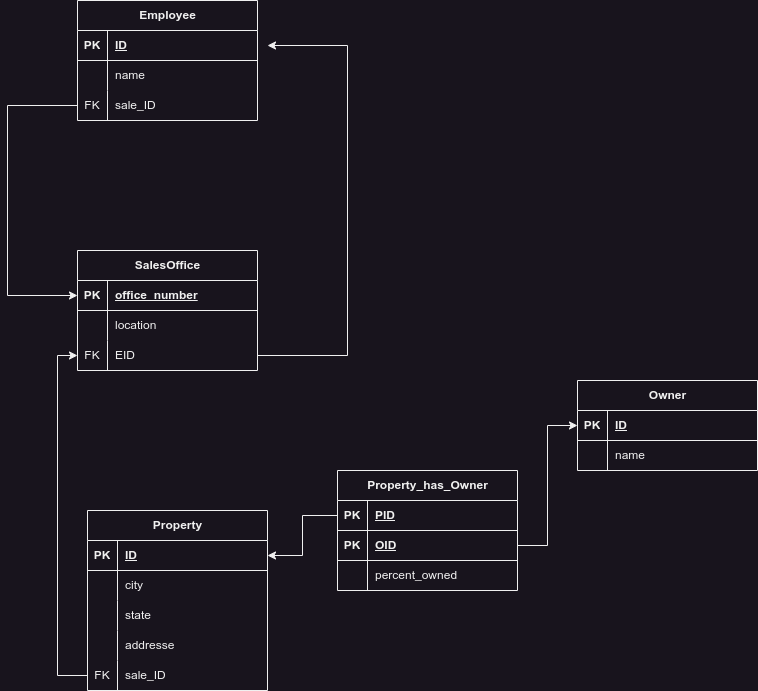

The diagram above was exported from draw.io. Its source (the exported page's mxGraphModel, read from the mxfile embedded in the PNG):
<mxGraphModel dx="1434" dy="843" grid="1" gridSize="10" guides="1" tooltips="1" connect="1" arrows="1" fold="1" page="1" pageScale="1" pageWidth="850" pageHeight="1100" math="0" shadow="0">
  <root>
    <mxCell id="0" />
    <mxCell id="1" parent="0" />
    <mxCell id="Ud8qKkIFHjp8IoIit6Eh-1" value="SalesOffice" style="shape=table;startSize=30;container=1;collapsible=1;childLayout=tableLayout;fixedRows=1;rowLines=0;fontStyle=1;align=center;resizeLast=1;html=1;" vertex="1" parent="1">
      <mxGeometry x="150" y="340" width="180" height="120" as="geometry" />
    </mxCell>
    <mxCell id="Ud8qKkIFHjp8IoIit6Eh-2" value="" style="shape=tableRow;horizontal=0;startSize=0;swimlaneHead=0;swimlaneBody=0;fillColor=none;collapsible=0;dropTarget=0;points=[[0,0.5],[1,0.5]];portConstraint=eastwest;top=0;left=0;right=0;bottom=1;" vertex="1" parent="Ud8qKkIFHjp8IoIit6Eh-1">
      <mxGeometry y="30" width="180" height="30" as="geometry" />
    </mxCell>
    <mxCell id="Ud8qKkIFHjp8IoIit6Eh-3" value="PK" style="shape=partialRectangle;connectable=0;fillColor=none;top=0;left=0;bottom=0;right=0;fontStyle=1;overflow=hidden;whiteSpace=wrap;html=1;" vertex="1" parent="Ud8qKkIFHjp8IoIit6Eh-2">
      <mxGeometry width="30" height="30" as="geometry">
        <mxRectangle width="30" height="30" as="alternateBounds" />
      </mxGeometry>
    </mxCell>
    <mxCell id="Ud8qKkIFHjp8IoIit6Eh-4" value="office_number" style="shape=partialRectangle;connectable=0;fillColor=none;top=0;left=0;bottom=0;right=0;align=left;spacingLeft=6;fontStyle=5;overflow=hidden;whiteSpace=wrap;html=1;" vertex="1" parent="Ud8qKkIFHjp8IoIit6Eh-2">
      <mxGeometry x="30" width="150" height="30" as="geometry">
        <mxRectangle width="150" height="30" as="alternateBounds" />
      </mxGeometry>
    </mxCell>
    <mxCell id="Ud8qKkIFHjp8IoIit6Eh-5" value="" style="shape=tableRow;horizontal=0;startSize=0;swimlaneHead=0;swimlaneBody=0;fillColor=none;collapsible=0;dropTarget=0;points=[[0,0.5],[1,0.5]];portConstraint=eastwest;top=0;left=0;right=0;bottom=0;" vertex="1" parent="Ud8qKkIFHjp8IoIit6Eh-1">
      <mxGeometry y="60" width="180" height="30" as="geometry" />
    </mxCell>
    <mxCell id="Ud8qKkIFHjp8IoIit6Eh-6" value="" style="shape=partialRectangle;connectable=0;fillColor=none;top=0;left=0;bottom=0;right=0;editable=1;overflow=hidden;whiteSpace=wrap;html=1;" vertex="1" parent="Ud8qKkIFHjp8IoIit6Eh-5">
      <mxGeometry width="30" height="30" as="geometry">
        <mxRectangle width="30" height="30" as="alternateBounds" />
      </mxGeometry>
    </mxCell>
    <mxCell id="Ud8qKkIFHjp8IoIit6Eh-7" value="location" style="shape=partialRectangle;connectable=0;fillColor=none;top=0;left=0;bottom=0;right=0;align=left;spacingLeft=6;overflow=hidden;whiteSpace=wrap;html=1;" vertex="1" parent="Ud8qKkIFHjp8IoIit6Eh-5">
      <mxGeometry x="30" width="150" height="30" as="geometry">
        <mxRectangle width="150" height="30" as="alternateBounds" />
      </mxGeometry>
    </mxCell>
    <mxCell id="Ud8qKkIFHjp8IoIit6Eh-53" value="" style="shape=tableRow;horizontal=0;startSize=0;swimlaneHead=0;swimlaneBody=0;fillColor=none;collapsible=0;dropTarget=0;points=[[0,0.5],[1,0.5]];portConstraint=eastwest;top=0;left=0;right=0;bottom=0;" vertex="1" parent="Ud8qKkIFHjp8IoIit6Eh-1">
      <mxGeometry y="90" width="180" height="30" as="geometry" />
    </mxCell>
    <mxCell id="Ud8qKkIFHjp8IoIit6Eh-54" value="FK" style="shape=partialRectangle;connectable=0;fillColor=none;top=0;left=0;bottom=0;right=0;editable=1;overflow=hidden;whiteSpace=wrap;html=1;" vertex="1" parent="Ud8qKkIFHjp8IoIit6Eh-53">
      <mxGeometry width="30" height="30" as="geometry">
        <mxRectangle width="30" height="30" as="alternateBounds" />
      </mxGeometry>
    </mxCell>
    <mxCell id="Ud8qKkIFHjp8IoIit6Eh-55" value="EID" style="shape=partialRectangle;connectable=0;fillColor=none;top=0;left=0;bottom=0;right=0;align=left;spacingLeft=6;overflow=hidden;whiteSpace=wrap;html=1;" vertex="1" parent="Ud8qKkIFHjp8IoIit6Eh-53">
      <mxGeometry x="30" width="150" height="30" as="geometry">
        <mxRectangle width="150" height="30" as="alternateBounds" />
      </mxGeometry>
    </mxCell>
    <mxCell id="Ud8qKkIFHjp8IoIit6Eh-14" value="Employee" style="shape=table;startSize=30;container=1;collapsible=1;childLayout=tableLayout;fixedRows=1;rowLines=0;fontStyle=1;align=center;resizeLast=1;html=1;" vertex="1" parent="1">
      <mxGeometry x="150" y="90" width="180" height="120" as="geometry" />
    </mxCell>
    <mxCell id="Ud8qKkIFHjp8IoIit6Eh-15" value="" style="shape=tableRow;horizontal=0;startSize=0;swimlaneHead=0;swimlaneBody=0;fillColor=none;collapsible=0;dropTarget=0;points=[[0,0.5],[1,0.5]];portConstraint=eastwest;top=0;left=0;right=0;bottom=1;" vertex="1" parent="Ud8qKkIFHjp8IoIit6Eh-14">
      <mxGeometry y="30" width="180" height="30" as="geometry" />
    </mxCell>
    <mxCell id="Ud8qKkIFHjp8IoIit6Eh-16" value="PK" style="shape=partialRectangle;connectable=0;fillColor=none;top=0;left=0;bottom=0;right=0;fontStyle=1;overflow=hidden;whiteSpace=wrap;html=1;" vertex="1" parent="Ud8qKkIFHjp8IoIit6Eh-15">
      <mxGeometry width="30" height="30" as="geometry">
        <mxRectangle width="30" height="30" as="alternateBounds" />
      </mxGeometry>
    </mxCell>
    <mxCell id="Ud8qKkIFHjp8IoIit6Eh-17" value="ID" style="shape=partialRectangle;connectable=0;fillColor=none;top=0;left=0;bottom=0;right=0;align=left;spacingLeft=6;fontStyle=5;overflow=hidden;whiteSpace=wrap;html=1;" vertex="1" parent="Ud8qKkIFHjp8IoIit6Eh-15">
      <mxGeometry x="30" width="150" height="30" as="geometry">
        <mxRectangle width="150" height="30" as="alternateBounds" />
      </mxGeometry>
    </mxCell>
    <mxCell id="Ud8qKkIFHjp8IoIit6Eh-18" value="" style="shape=tableRow;horizontal=0;startSize=0;swimlaneHead=0;swimlaneBody=0;fillColor=none;collapsible=0;dropTarget=0;points=[[0,0.5],[1,0.5]];portConstraint=eastwest;top=0;left=0;right=0;bottom=0;" vertex="1" parent="Ud8qKkIFHjp8IoIit6Eh-14">
      <mxGeometry y="60" width="180" height="30" as="geometry" />
    </mxCell>
    <mxCell id="Ud8qKkIFHjp8IoIit6Eh-19" value="" style="shape=partialRectangle;connectable=0;fillColor=none;top=0;left=0;bottom=0;right=0;editable=1;overflow=hidden;whiteSpace=wrap;html=1;" vertex="1" parent="Ud8qKkIFHjp8IoIit6Eh-18">
      <mxGeometry width="30" height="30" as="geometry">
        <mxRectangle width="30" height="30" as="alternateBounds" />
      </mxGeometry>
    </mxCell>
    <mxCell id="Ud8qKkIFHjp8IoIit6Eh-20" value="name" style="shape=partialRectangle;connectable=0;fillColor=none;top=0;left=0;bottom=0;right=0;align=left;spacingLeft=6;overflow=hidden;whiteSpace=wrap;html=1;" vertex="1" parent="Ud8qKkIFHjp8IoIit6Eh-18">
      <mxGeometry x="30" width="150" height="30" as="geometry">
        <mxRectangle width="150" height="30" as="alternateBounds" />
      </mxGeometry>
    </mxCell>
    <mxCell id="Ud8qKkIFHjp8IoIit6Eh-57" value="" style="shape=tableRow;horizontal=0;startSize=0;swimlaneHead=0;swimlaneBody=0;fillColor=none;collapsible=0;dropTarget=0;points=[[0,0.5],[1,0.5]];portConstraint=eastwest;top=0;left=0;right=0;bottom=0;" vertex="1" parent="Ud8qKkIFHjp8IoIit6Eh-14">
      <mxGeometry y="90" width="180" height="30" as="geometry" />
    </mxCell>
    <mxCell id="Ud8qKkIFHjp8IoIit6Eh-58" value="FK" style="shape=partialRectangle;connectable=0;fillColor=none;top=0;left=0;bottom=0;right=0;editable=1;overflow=hidden;whiteSpace=wrap;html=1;" vertex="1" parent="Ud8qKkIFHjp8IoIit6Eh-57">
      <mxGeometry width="30" height="30" as="geometry">
        <mxRectangle width="30" height="30" as="alternateBounds" />
      </mxGeometry>
    </mxCell>
    <mxCell id="Ud8qKkIFHjp8IoIit6Eh-59" value="sale_ID" style="shape=partialRectangle;connectable=0;fillColor=none;top=0;left=0;bottom=0;right=0;align=left;spacingLeft=6;overflow=hidden;whiteSpace=wrap;html=1;" vertex="1" parent="Ud8qKkIFHjp8IoIit6Eh-57">
      <mxGeometry x="30" width="150" height="30" as="geometry">
        <mxRectangle width="150" height="30" as="alternateBounds" />
      </mxGeometry>
    </mxCell>
    <mxCell id="Ud8qKkIFHjp8IoIit6Eh-27" value="Property" style="shape=table;startSize=30;container=1;collapsible=1;childLayout=tableLayout;fixedRows=1;rowLines=0;fontStyle=1;align=center;resizeLast=1;html=1;" vertex="1" parent="1">
      <mxGeometry x="160" y="600" width="180" height="180" as="geometry" />
    </mxCell>
    <mxCell id="Ud8qKkIFHjp8IoIit6Eh-28" value="" style="shape=tableRow;horizontal=0;startSize=0;swimlaneHead=0;swimlaneBody=0;fillColor=none;collapsible=0;dropTarget=0;points=[[0,0.5],[1,0.5]];portConstraint=eastwest;top=0;left=0;right=0;bottom=1;" vertex="1" parent="Ud8qKkIFHjp8IoIit6Eh-27">
      <mxGeometry y="30" width="180" height="30" as="geometry" />
    </mxCell>
    <mxCell id="Ud8qKkIFHjp8IoIit6Eh-29" value="PK" style="shape=partialRectangle;connectable=0;fillColor=none;top=0;left=0;bottom=0;right=0;fontStyle=1;overflow=hidden;whiteSpace=wrap;html=1;" vertex="1" parent="Ud8qKkIFHjp8IoIit6Eh-28">
      <mxGeometry width="30" height="30" as="geometry">
        <mxRectangle width="30" height="30" as="alternateBounds" />
      </mxGeometry>
    </mxCell>
    <mxCell id="Ud8qKkIFHjp8IoIit6Eh-30" value="ID" style="shape=partialRectangle;connectable=0;fillColor=none;top=0;left=0;bottom=0;right=0;align=left;spacingLeft=6;fontStyle=5;overflow=hidden;whiteSpace=wrap;html=1;" vertex="1" parent="Ud8qKkIFHjp8IoIit6Eh-28">
      <mxGeometry x="30" width="150" height="30" as="geometry">
        <mxRectangle width="150" height="30" as="alternateBounds" />
      </mxGeometry>
    </mxCell>
    <mxCell id="Ud8qKkIFHjp8IoIit6Eh-31" value="" style="shape=tableRow;horizontal=0;startSize=0;swimlaneHead=0;swimlaneBody=0;fillColor=none;collapsible=0;dropTarget=0;points=[[0,0.5],[1,0.5]];portConstraint=eastwest;top=0;left=0;right=0;bottom=0;" vertex="1" parent="Ud8qKkIFHjp8IoIit6Eh-27">
      <mxGeometry y="60" width="180" height="30" as="geometry" />
    </mxCell>
    <mxCell id="Ud8qKkIFHjp8IoIit6Eh-32" value="" style="shape=partialRectangle;connectable=0;fillColor=none;top=0;left=0;bottom=0;right=0;editable=1;overflow=hidden;whiteSpace=wrap;html=1;" vertex="1" parent="Ud8qKkIFHjp8IoIit6Eh-31">
      <mxGeometry width="30" height="30" as="geometry">
        <mxRectangle width="30" height="30" as="alternateBounds" />
      </mxGeometry>
    </mxCell>
    <mxCell id="Ud8qKkIFHjp8IoIit6Eh-33" value="city" style="shape=partialRectangle;connectable=0;fillColor=none;top=0;left=0;bottom=0;right=0;align=left;spacingLeft=6;overflow=hidden;whiteSpace=wrap;html=1;" vertex="1" parent="Ud8qKkIFHjp8IoIit6Eh-31">
      <mxGeometry x="30" width="150" height="30" as="geometry">
        <mxRectangle width="150" height="30" as="alternateBounds" />
      </mxGeometry>
    </mxCell>
    <mxCell id="Ud8qKkIFHjp8IoIit6Eh-34" value="" style="shape=tableRow;horizontal=0;startSize=0;swimlaneHead=0;swimlaneBody=0;fillColor=none;collapsible=0;dropTarget=0;points=[[0,0.5],[1,0.5]];portConstraint=eastwest;top=0;left=0;right=0;bottom=0;" vertex="1" parent="Ud8qKkIFHjp8IoIit6Eh-27">
      <mxGeometry y="90" width="180" height="30" as="geometry" />
    </mxCell>
    <mxCell id="Ud8qKkIFHjp8IoIit6Eh-35" value="" style="shape=partialRectangle;connectable=0;fillColor=none;top=0;left=0;bottom=0;right=0;editable=1;overflow=hidden;whiteSpace=wrap;html=1;" vertex="1" parent="Ud8qKkIFHjp8IoIit6Eh-34">
      <mxGeometry width="30" height="30" as="geometry">
        <mxRectangle width="30" height="30" as="alternateBounds" />
      </mxGeometry>
    </mxCell>
    <mxCell id="Ud8qKkIFHjp8IoIit6Eh-36" value="state" style="shape=partialRectangle;connectable=0;fillColor=none;top=0;left=0;bottom=0;right=0;align=left;spacingLeft=6;overflow=hidden;whiteSpace=wrap;html=1;" vertex="1" parent="Ud8qKkIFHjp8IoIit6Eh-34">
      <mxGeometry x="30" width="150" height="30" as="geometry">
        <mxRectangle width="150" height="30" as="alternateBounds" />
      </mxGeometry>
    </mxCell>
    <mxCell id="Ud8qKkIFHjp8IoIit6Eh-37" value="" style="shape=tableRow;horizontal=0;startSize=0;swimlaneHead=0;swimlaneBody=0;fillColor=none;collapsible=0;dropTarget=0;points=[[0,0.5],[1,0.5]];portConstraint=eastwest;top=0;left=0;right=0;bottom=0;" vertex="1" parent="Ud8qKkIFHjp8IoIit6Eh-27">
      <mxGeometry y="120" width="180" height="30" as="geometry" />
    </mxCell>
    <mxCell id="Ud8qKkIFHjp8IoIit6Eh-38" value="" style="shape=partialRectangle;connectable=0;fillColor=none;top=0;left=0;bottom=0;right=0;editable=1;overflow=hidden;whiteSpace=wrap;html=1;" vertex="1" parent="Ud8qKkIFHjp8IoIit6Eh-37">
      <mxGeometry width="30" height="30" as="geometry">
        <mxRectangle width="30" height="30" as="alternateBounds" />
      </mxGeometry>
    </mxCell>
    <mxCell id="Ud8qKkIFHjp8IoIit6Eh-39" value="addresse" style="shape=partialRectangle;connectable=0;fillColor=none;top=0;left=0;bottom=0;right=0;align=left;spacingLeft=6;overflow=hidden;whiteSpace=wrap;html=1;" vertex="1" parent="Ud8qKkIFHjp8IoIit6Eh-37">
      <mxGeometry x="30" width="150" height="30" as="geometry">
        <mxRectangle width="150" height="30" as="alternateBounds" />
      </mxGeometry>
    </mxCell>
    <mxCell id="Ud8qKkIFHjp8IoIit6Eh-61" value="" style="shape=tableRow;horizontal=0;startSize=0;swimlaneHead=0;swimlaneBody=0;fillColor=none;collapsible=0;dropTarget=0;points=[[0,0.5],[1,0.5]];portConstraint=eastwest;top=0;left=0;right=0;bottom=0;" vertex="1" parent="Ud8qKkIFHjp8IoIit6Eh-27">
      <mxGeometry y="150" width="180" height="30" as="geometry" />
    </mxCell>
    <mxCell id="Ud8qKkIFHjp8IoIit6Eh-62" value="FK" style="shape=partialRectangle;connectable=0;fillColor=none;top=0;left=0;bottom=0;right=0;editable=1;overflow=hidden;whiteSpace=wrap;html=1;" vertex="1" parent="Ud8qKkIFHjp8IoIit6Eh-61">
      <mxGeometry width="30" height="30" as="geometry">
        <mxRectangle width="30" height="30" as="alternateBounds" />
      </mxGeometry>
    </mxCell>
    <mxCell id="Ud8qKkIFHjp8IoIit6Eh-63" value="sale_ID" style="shape=partialRectangle;connectable=0;fillColor=none;top=0;left=0;bottom=0;right=0;align=left;spacingLeft=6;overflow=hidden;whiteSpace=wrap;html=1;" vertex="1" parent="Ud8qKkIFHjp8IoIit6Eh-61">
      <mxGeometry x="30" width="150" height="30" as="geometry">
        <mxRectangle width="150" height="30" as="alternateBounds" />
      </mxGeometry>
    </mxCell>
    <mxCell id="Ud8qKkIFHjp8IoIit6Eh-40" value="Owner" style="shape=table;startSize=30;container=1;collapsible=1;childLayout=tableLayout;fixedRows=1;rowLines=0;fontStyle=1;align=center;resizeLast=1;html=1;" vertex="1" parent="1">
      <mxGeometry x="650" y="470" width="180" height="90" as="geometry" />
    </mxCell>
    <mxCell id="Ud8qKkIFHjp8IoIit6Eh-41" value="" style="shape=tableRow;horizontal=0;startSize=0;swimlaneHead=0;swimlaneBody=0;fillColor=none;collapsible=0;dropTarget=0;points=[[0,0.5],[1,0.5]];portConstraint=eastwest;top=0;left=0;right=0;bottom=1;" vertex="1" parent="Ud8qKkIFHjp8IoIit6Eh-40">
      <mxGeometry y="30" width="180" height="30" as="geometry" />
    </mxCell>
    <mxCell id="Ud8qKkIFHjp8IoIit6Eh-42" value="PK" style="shape=partialRectangle;connectable=0;fillColor=none;top=0;left=0;bottom=0;right=0;fontStyle=1;overflow=hidden;whiteSpace=wrap;html=1;" vertex="1" parent="Ud8qKkIFHjp8IoIit6Eh-41">
      <mxGeometry width="30" height="30" as="geometry">
        <mxRectangle width="30" height="30" as="alternateBounds" />
      </mxGeometry>
    </mxCell>
    <mxCell id="Ud8qKkIFHjp8IoIit6Eh-43" value="ID" style="shape=partialRectangle;connectable=0;fillColor=none;top=0;left=0;bottom=0;right=0;align=left;spacingLeft=6;fontStyle=5;overflow=hidden;whiteSpace=wrap;html=1;" vertex="1" parent="Ud8qKkIFHjp8IoIit6Eh-41">
      <mxGeometry x="30" width="150" height="30" as="geometry">
        <mxRectangle width="150" height="30" as="alternateBounds" />
      </mxGeometry>
    </mxCell>
    <mxCell id="Ud8qKkIFHjp8IoIit6Eh-44" value="" style="shape=tableRow;horizontal=0;startSize=0;swimlaneHead=0;swimlaneBody=0;fillColor=none;collapsible=0;dropTarget=0;points=[[0,0.5],[1,0.5]];portConstraint=eastwest;top=0;left=0;right=0;bottom=0;" vertex="1" parent="Ud8qKkIFHjp8IoIit6Eh-40">
      <mxGeometry y="60" width="180" height="30" as="geometry" />
    </mxCell>
    <mxCell id="Ud8qKkIFHjp8IoIit6Eh-45" value="" style="shape=partialRectangle;connectable=0;fillColor=none;top=0;left=0;bottom=0;right=0;editable=1;overflow=hidden;whiteSpace=wrap;html=1;" vertex="1" parent="Ud8qKkIFHjp8IoIit6Eh-44">
      <mxGeometry width="30" height="30" as="geometry">
        <mxRectangle width="30" height="30" as="alternateBounds" />
      </mxGeometry>
    </mxCell>
    <mxCell id="Ud8qKkIFHjp8IoIit6Eh-46" value="name" style="shape=partialRectangle;connectable=0;fillColor=none;top=0;left=0;bottom=0;right=0;align=left;spacingLeft=6;overflow=hidden;whiteSpace=wrap;html=1;" vertex="1" parent="Ud8qKkIFHjp8IoIit6Eh-44">
      <mxGeometry x="30" width="150" height="30" as="geometry">
        <mxRectangle width="150" height="30" as="alternateBounds" />
      </mxGeometry>
    </mxCell>
    <mxCell id="Ud8qKkIFHjp8IoIit6Eh-60" style="edgeStyle=orthogonalEdgeStyle;rounded=0;orthogonalLoop=1;jettySize=auto;html=1;entryX=0;entryY=0.5;entryDx=0;entryDy=0;" edge="1" parent="1" source="Ud8qKkIFHjp8IoIit6Eh-57" target="Ud8qKkIFHjp8IoIit6Eh-2">
      <mxGeometry relative="1" as="geometry">
        <Array as="points">
          <mxPoint x="80" y="195" />
          <mxPoint x="80" y="385" />
        </Array>
      </mxGeometry>
    </mxCell>
    <mxCell id="Ud8qKkIFHjp8IoIit6Eh-64" style="edgeStyle=orthogonalEdgeStyle;rounded=0;orthogonalLoop=1;jettySize=auto;html=1;entryX=1;entryY=0.5;entryDx=0;entryDy=0;exitX=1;exitY=0.5;exitDx=0;exitDy=0;" edge="1" parent="1" source="Ud8qKkIFHjp8IoIit6Eh-53">
      <mxGeometry relative="1" as="geometry">
        <mxPoint x="340" y="445" as="sourcePoint" />
        <mxPoint x="340" y="135" as="targetPoint" />
        <Array as="points">
          <mxPoint x="420" y="445" />
          <mxPoint x="420" y="135" />
        </Array>
      </mxGeometry>
    </mxCell>
    <mxCell id="Ud8qKkIFHjp8IoIit6Eh-65" style="edgeStyle=orthogonalEdgeStyle;rounded=0;orthogonalLoop=1;jettySize=auto;html=1;entryX=0;entryY=0.5;entryDx=0;entryDy=0;" edge="1" parent="1" source="Ud8qKkIFHjp8IoIit6Eh-61" target="Ud8qKkIFHjp8IoIit6Eh-53">
      <mxGeometry relative="1" as="geometry" />
    </mxCell>
    <mxCell id="Ud8qKkIFHjp8IoIit6Eh-66" value="Property_has_Owner" style="shape=table;startSize=30;container=1;collapsible=1;childLayout=tableLayout;fixedRows=1;rowLines=0;fontStyle=1;align=center;resizeLast=1;html=1;" vertex="1" parent="1">
      <mxGeometry x="410" y="560" width="180" height="120" as="geometry" />
    </mxCell>
    <mxCell id="Ud8qKkIFHjp8IoIit6Eh-67" value="" style="shape=tableRow;horizontal=0;startSize=0;swimlaneHead=0;swimlaneBody=0;fillColor=none;collapsible=0;dropTarget=0;points=[[0,0.5],[1,0.5]];portConstraint=eastwest;top=0;left=0;right=0;bottom=1;" vertex="1" parent="Ud8qKkIFHjp8IoIit6Eh-66">
      <mxGeometry y="30" width="180" height="30" as="geometry" />
    </mxCell>
    <mxCell id="Ud8qKkIFHjp8IoIit6Eh-68" value="PK" style="shape=partialRectangle;connectable=0;fillColor=none;top=0;left=0;bottom=0;right=0;fontStyle=1;overflow=hidden;whiteSpace=wrap;html=1;" vertex="1" parent="Ud8qKkIFHjp8IoIit6Eh-67">
      <mxGeometry width="30" height="30" as="geometry">
        <mxRectangle width="30" height="30" as="alternateBounds" />
      </mxGeometry>
    </mxCell>
    <mxCell id="Ud8qKkIFHjp8IoIit6Eh-69" value="PID" style="shape=partialRectangle;connectable=0;fillColor=none;top=0;left=0;bottom=0;right=0;align=left;spacingLeft=6;fontStyle=5;overflow=hidden;whiteSpace=wrap;html=1;" vertex="1" parent="Ud8qKkIFHjp8IoIit6Eh-67">
      <mxGeometry x="30" width="150" height="30" as="geometry">
        <mxRectangle width="150" height="30" as="alternateBounds" />
      </mxGeometry>
    </mxCell>
    <mxCell id="Ud8qKkIFHjp8IoIit6Eh-79" value="" style="shape=tableRow;horizontal=0;startSize=0;swimlaneHead=0;swimlaneBody=0;fillColor=none;collapsible=0;dropTarget=0;points=[[0,0.5],[1,0.5]];portConstraint=eastwest;top=0;left=0;right=0;bottom=1;" vertex="1" parent="Ud8qKkIFHjp8IoIit6Eh-66">
      <mxGeometry y="60" width="180" height="30" as="geometry" />
    </mxCell>
    <mxCell id="Ud8qKkIFHjp8IoIit6Eh-80" value="PK" style="shape=partialRectangle;connectable=0;fillColor=none;top=0;left=0;bottom=0;right=0;fontStyle=1;overflow=hidden;whiteSpace=wrap;html=1;" vertex="1" parent="Ud8qKkIFHjp8IoIit6Eh-79">
      <mxGeometry width="30" height="30" as="geometry">
        <mxRectangle width="30" height="30" as="alternateBounds" />
      </mxGeometry>
    </mxCell>
    <mxCell id="Ud8qKkIFHjp8IoIit6Eh-81" value="OID" style="shape=partialRectangle;connectable=0;fillColor=none;top=0;left=0;bottom=0;right=0;align=left;spacingLeft=6;fontStyle=5;overflow=hidden;whiteSpace=wrap;html=1;" vertex="1" parent="Ud8qKkIFHjp8IoIit6Eh-79">
      <mxGeometry x="30" width="150" height="30" as="geometry">
        <mxRectangle width="150" height="30" as="alternateBounds" />
      </mxGeometry>
    </mxCell>
    <mxCell id="Ud8qKkIFHjp8IoIit6Eh-70" value="" style="shape=tableRow;horizontal=0;startSize=0;swimlaneHead=0;swimlaneBody=0;fillColor=none;collapsible=0;dropTarget=0;points=[[0,0.5],[1,0.5]];portConstraint=eastwest;top=0;left=0;right=0;bottom=0;" vertex="1" parent="Ud8qKkIFHjp8IoIit6Eh-66">
      <mxGeometry y="90" width="180" height="30" as="geometry" />
    </mxCell>
    <mxCell id="Ud8qKkIFHjp8IoIit6Eh-71" value="" style="shape=partialRectangle;connectable=0;fillColor=none;top=0;left=0;bottom=0;right=0;editable=1;overflow=hidden;whiteSpace=wrap;html=1;" vertex="1" parent="Ud8qKkIFHjp8IoIit6Eh-70">
      <mxGeometry width="30" height="30" as="geometry">
        <mxRectangle width="30" height="30" as="alternateBounds" />
      </mxGeometry>
    </mxCell>
    <mxCell id="Ud8qKkIFHjp8IoIit6Eh-72" value="percent_owned" style="shape=partialRectangle;connectable=0;fillColor=none;top=0;left=0;bottom=0;right=0;align=left;spacingLeft=6;overflow=hidden;whiteSpace=wrap;html=1;" vertex="1" parent="Ud8qKkIFHjp8IoIit6Eh-70">
      <mxGeometry x="30" width="150" height="30" as="geometry">
        <mxRectangle width="150" height="30" as="alternateBounds" />
      </mxGeometry>
    </mxCell>
    <mxCell id="Ud8qKkIFHjp8IoIit6Eh-82" style="edgeStyle=orthogonalEdgeStyle;rounded=0;orthogonalLoop=1;jettySize=auto;html=1;entryX=0;entryY=0.5;entryDx=0;entryDy=0;" edge="1" parent="1" source="Ud8qKkIFHjp8IoIit6Eh-79" target="Ud8qKkIFHjp8IoIit6Eh-41">
      <mxGeometry relative="1" as="geometry" />
    </mxCell>
    <mxCell id="Ud8qKkIFHjp8IoIit6Eh-83" style="edgeStyle=orthogonalEdgeStyle;rounded=0;orthogonalLoop=1;jettySize=auto;html=1;exitX=0;exitY=0.5;exitDx=0;exitDy=0;entryX=1;entryY=0.5;entryDx=0;entryDy=0;" edge="1" parent="1" source="Ud8qKkIFHjp8IoIit6Eh-67" target="Ud8qKkIFHjp8IoIit6Eh-28">
      <mxGeometry relative="1" as="geometry" />
    </mxCell>
  </root>
</mxGraphModel>